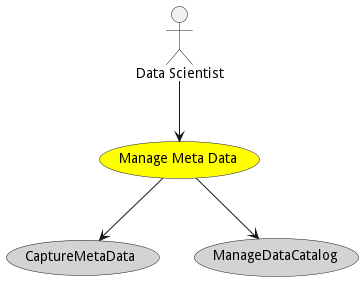

The diagram above was rendered by PlantUML. Its source (embedded in the PNG):
@startuml


usecase "Manage Meta Data" as ManageMetaData #yellow

Actor "Data Scientist" as DataScientist

DataScientist --> ManageMetaData



usecase "CaptureMetaData" as CaptureMetaData #lightgrey

ManageMetaData --> CaptureMetaData

usecase "ManageDataCatalog" as ManageDataCatalog #lightgrey

ManageMetaData --> ManageDataCatalog









@enduml